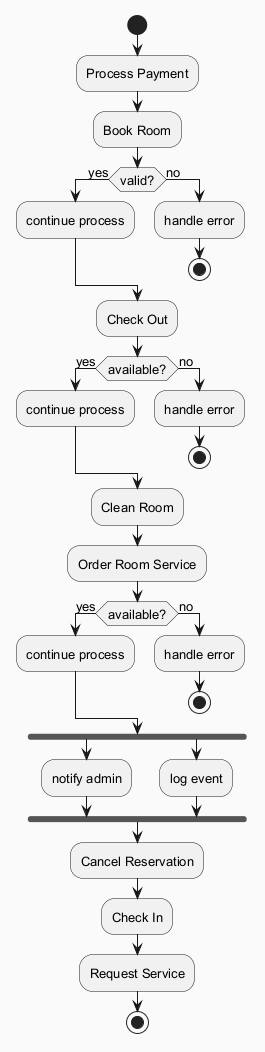

The diagram above was rendered by PlantUML. Its source (embedded in the PNG):
@startuml
skinparam backgroundColor #FAFAFA
skinparam classBackgroundColor #FFF3E0
skinparam classBorderColor #E65100
skinparam defaultFontSize 13
start
:Process Payment;
:Book Room;
if (valid?) then (yes)
:continue process;
else (no)
:handle error;
stop
endif
:Check Out;
if (available?) then (yes)
:continue process;
else (no)
:handle error;
stop
endif
:Clean Room;
:Order Room Service;
if (available?) then (yes)
:continue process;
else (no)
:handle error;
stop
endif
fork
:notify admin;
fork again
:log event;
end fork
:Cancel Reservation;
:Check In;
:Request Service;
stop
@enduml